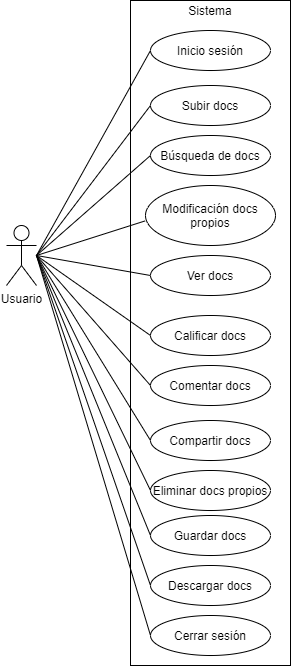

The diagram above was exported from draw.io. Its source (the exported page's mxGraphModel, read from the mxfile embedded in the PNG):
<mxGraphModel dx="1546" dy="1045" grid="1" gridSize="10" guides="1" tooltips="1" connect="1" arrows="1" fold="1" page="1" pageScale="1" pageWidth="827" pageHeight="1169" math="0" shadow="0">
  <root>
    <mxCell id="0" />
    <mxCell id="1" parent="0" />
    <mxCell id="2" value="Usuario" style="shape=umlActor;verticalLabelPosition=bottom;verticalAlign=top;html=1;outlineConnect=0;" parent="1" vertex="1">
      <mxGeometry x="130" y="380" width="30" height="60" as="geometry" />
    </mxCell>
    <mxCell id="5" value="" style="rounded=0;whiteSpace=wrap;html=1;" parent="1" vertex="1">
      <mxGeometry x="254" y="155" width="160" height="665" as="geometry" />
    </mxCell>
    <mxCell id="6" value="Sistema" style="text;html=1;strokeColor=none;fillColor=none;align=center;verticalAlign=middle;whiteSpace=wrap;rounded=0;" parent="1" vertex="1">
      <mxGeometry x="314" y="155" width="40" height="20" as="geometry" />
    </mxCell>
    <mxCell id="7" value="Subir docs" style="ellipse;whiteSpace=wrap;html=1;" parent="1" vertex="1">
      <mxGeometry x="274" y="240" width="120" height="40" as="geometry" />
    </mxCell>
    <mxCell id="8" value="Búsqueda de docs" style="ellipse;whiteSpace=wrap;html=1;" parent="1" vertex="1">
      <mxGeometry x="274" y="290" width="120" height="40" as="geometry" />
    </mxCell>
    <mxCell id="9" value="Modificación docs propios" style="ellipse;whiteSpace=wrap;html=1;" parent="1" vertex="1">
      <mxGeometry x="269" y="340" width="130" height="60" as="geometry" />
    </mxCell>
    <mxCell id="10" value="Calificar docs" style="ellipse;whiteSpace=wrap;html=1;" parent="1" vertex="1">
      <mxGeometry x="274" y="470" width="120" height="40" as="geometry" />
    </mxCell>
    <mxCell id="11" value="Comentar docs" style="ellipse;whiteSpace=wrap;html=1;" parent="1" vertex="1">
      <mxGeometry x="274" y="520" width="120" height="40" as="geometry" />
    </mxCell>
    <mxCell id="12" value="Inicio sesión" style="ellipse;whiteSpace=wrap;html=1;" parent="1" vertex="1">
      <mxGeometry x="274" y="185" width="120" height="40" as="geometry" />
    </mxCell>
    <mxCell id="13" value="Cerrar sesión" style="ellipse;whiteSpace=wrap;html=1;" parent="1" vertex="1">
      <mxGeometry x="274" y="770" width="120" height="40" as="geometry" />
    </mxCell>
    <mxCell id="14" value="Eliminar docs propios" style="ellipse;whiteSpace=wrap;html=1;" parent="1" vertex="1">
      <mxGeometry x="274" y="625" width="120" height="40" as="geometry" />
    </mxCell>
    <mxCell id="15" value="Compartir docs" style="ellipse;whiteSpace=wrap;html=1;" parent="1" vertex="1">
      <mxGeometry x="274" y="575" width="120" height="40" as="geometry" />
    </mxCell>
    <mxCell id="17" value="" style="endArrow=none;html=1;entryX=0;entryY=0.5;entryDx=0;entryDy=0;" parent="1" target="12" edge="1">
      <mxGeometry width="50" height="50" relative="1" as="geometry">
        <mxPoint x="160" y="410" as="sourcePoint" />
        <mxPoint x="160" y="300" as="targetPoint" />
      </mxGeometry>
    </mxCell>
    <mxCell id="18" value="" style="endArrow=none;html=1;entryX=0;entryY=0.5;entryDx=0;entryDy=0;" parent="1" target="7" edge="1">
      <mxGeometry width="50" height="50" relative="1" as="geometry">
        <mxPoint x="160" y="410" as="sourcePoint" />
        <mxPoint x="230" y="340" as="targetPoint" />
      </mxGeometry>
    </mxCell>
    <mxCell id="19" value="" style="endArrow=none;html=1;entryX=0;entryY=0.5;entryDx=0;entryDy=0;" parent="1" target="8" edge="1">
      <mxGeometry width="50" height="50" relative="1" as="geometry">
        <mxPoint x="160" y="410" as="sourcePoint" />
        <mxPoint x="230" y="365" as="targetPoint" />
      </mxGeometry>
    </mxCell>
    <mxCell id="20" value="" style="endArrow=none;html=1;entryX=-0.004;entryY=0.591;entryDx=0;entryDy=0;entryPerimeter=0;" parent="1" target="9" edge="1">
      <mxGeometry width="50" height="50" relative="1" as="geometry">
        <mxPoint x="160" y="410" as="sourcePoint" />
        <mxPoint x="310" y="410" as="targetPoint" />
      </mxGeometry>
    </mxCell>
    <mxCell id="21" value="" style="endArrow=none;html=1;entryX=0;entryY=0.5;entryDx=0;entryDy=0;" parent="1" target="10" edge="1">
      <mxGeometry width="50" height="50" relative="1" as="geometry">
        <mxPoint x="160" y="410" as="sourcePoint" />
        <mxPoint x="310" y="410" as="targetPoint" />
      </mxGeometry>
    </mxCell>
    <mxCell id="22" value="" style="endArrow=none;html=1;entryX=0;entryY=0.5;entryDx=0;entryDy=0;" parent="1" target="11" edge="1">
      <mxGeometry width="50" height="50" relative="1" as="geometry">
        <mxPoint x="160" y="410" as="sourcePoint" />
        <mxPoint x="310" y="410" as="targetPoint" />
      </mxGeometry>
    </mxCell>
    <mxCell id="23" value="" style="endArrow=none;html=1;entryX=0;entryY=0.5;entryDx=0;entryDy=0;" parent="1" target="15" edge="1">
      <mxGeometry width="50" height="50" relative="1" as="geometry">
        <mxPoint x="160" y="410" as="sourcePoint" />
        <mxPoint x="310" y="410" as="targetPoint" />
      </mxGeometry>
    </mxCell>
    <mxCell id="24" value="" style="endArrow=none;html=1;entryX=0;entryY=0.5;entryDx=0;entryDy=0;" parent="1" target="14" edge="1">
      <mxGeometry width="50" height="50" relative="1" as="geometry">
        <mxPoint x="160" y="410" as="sourcePoint" />
        <mxPoint x="310" y="410" as="targetPoint" />
      </mxGeometry>
    </mxCell>
    <mxCell id="25" value="" style="endArrow=none;html=1;entryX=0;entryY=0.5;entryDx=0;entryDy=0;" parent="1" target="13" edge="1">
      <mxGeometry width="50" height="50" relative="1" as="geometry">
        <mxPoint x="160" y="410" as="sourcePoint" />
        <mxPoint x="310" y="410" as="targetPoint" />
      </mxGeometry>
    </mxCell>
    <mxCell id="26" value="Guardar docs" style="ellipse;whiteSpace=wrap;html=1;" parent="1" vertex="1">
      <mxGeometry x="274" y="670" width="120" height="40" as="geometry" />
    </mxCell>
    <mxCell id="27" value="Descargar docs" style="ellipse;whiteSpace=wrap;html=1;" parent="1" vertex="1">
      <mxGeometry x="274" y="720" width="120" height="40" as="geometry" />
    </mxCell>
    <mxCell id="28" value="" style="endArrow=none;html=1;entryX=0;entryY=0.5;entryDx=0;entryDy=0;" parent="1" target="26" edge="1">
      <mxGeometry width="50" height="50" relative="1" as="geometry">
        <mxPoint x="160" y="410" as="sourcePoint" />
        <mxPoint x="300" y="560" as="targetPoint" />
      </mxGeometry>
    </mxCell>
    <mxCell id="29" value="" style="endArrow=none;html=1;entryX=0;entryY=0.5;entryDx=0;entryDy=0;" parent="1" target="27" edge="1">
      <mxGeometry width="50" height="50" relative="1" as="geometry">
        <mxPoint x="160" y="410" as="sourcePoint" />
        <mxPoint x="300" y="560" as="targetPoint" />
      </mxGeometry>
    </mxCell>
    <mxCell id="101" value="Ver docs" style="ellipse;whiteSpace=wrap;html=1;" vertex="1" parent="1">
      <mxGeometry x="274" y="410" width="120" height="40" as="geometry" />
    </mxCell>
    <mxCell id="102" value="" style="endArrow=none;html=1;entryX=0;entryY=0.5;entryDx=0;entryDy=0;" edge="1" parent="1" target="101">
      <mxGeometry width="50" height="50" relative="1" as="geometry">
        <mxPoint x="160" y="410" as="sourcePoint" />
        <mxPoint x="440" y="510" as="targetPoint" />
      </mxGeometry>
    </mxCell>
  </root>
</mxGraphModel>